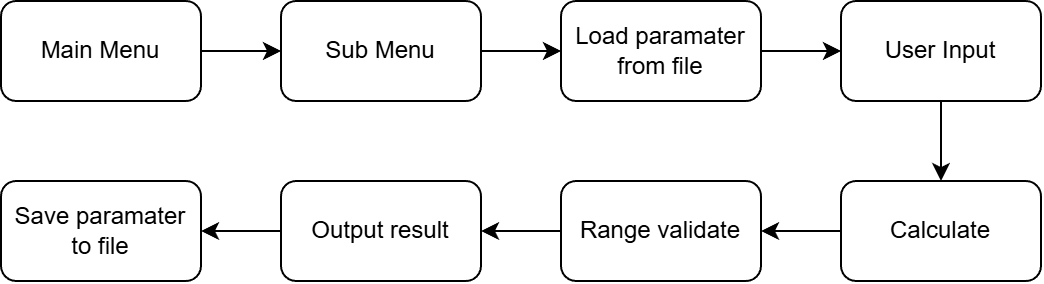

The diagram above was exported from draw.io. Its source (the exported page's mxGraphModel, read from the mxfile embedded in the PNG):
<mxGraphModel dx="630" dy="441" grid="1" gridSize="10" guides="1" tooltips="1" connect="1" arrows="1" fold="1" page="1" pageScale="1" pageWidth="827" pageHeight="1169" math="0" shadow="0">
  <root>
    <mxCell id="0" />
    <mxCell id="1" parent="0" />
    <mxCell id="Mqk7Sl3eSnbT1Hty-AXJ-11" edge="1" parent="1" source="Mqk7Sl3eSnbT1Hty-AXJ-1" style="edgeStyle=orthogonalEdgeStyle;rounded=0;orthogonalLoop=1;jettySize=auto;html=1;exitX=1;exitY=0.5;exitDx=0;exitDy=0;entryX=0;entryY=0.5;entryDx=0;entryDy=0;" target="Mqk7Sl3eSnbT1Hty-AXJ-3">
      <mxGeometry relative="1" as="geometry" />
    </mxCell>
    <mxCell id="Mqk7Sl3eSnbT1Hty-AXJ-1" parent="1" style="rounded=1;whiteSpace=wrap;html=1;" value="Main Menu" vertex="1">
      <mxGeometry height="50" width="100" x="70" y="50" as="geometry" />
    </mxCell>
    <mxCell id="Mqk7Sl3eSnbT1Hty-AXJ-12" edge="1" parent="1" source="Mqk7Sl3eSnbT1Hty-AXJ-3" style="edgeStyle=orthogonalEdgeStyle;rounded=0;orthogonalLoop=1;jettySize=auto;html=1;exitX=1;exitY=0.5;exitDx=0;exitDy=0;entryX=0;entryY=0.5;entryDx=0;entryDy=0;" target="Mqk7Sl3eSnbT1Hty-AXJ-6">
      <mxGeometry relative="1" as="geometry" />
    </mxCell>
    <mxCell id="Mqk7Sl3eSnbT1Hty-AXJ-3" parent="1" style="rounded=1;whiteSpace=wrap;html=1;" value="Sub Menu" vertex="1">
      <mxGeometry height="50" width="100" x="210" y="50" as="geometry" />
    </mxCell>
    <mxCell id="Mqk7Sl3eSnbT1Hty-AXJ-14" edge="1" parent="1" source="Mqk7Sl3eSnbT1Hty-AXJ-4" style="edgeStyle=orthogonalEdgeStyle;rounded=0;orthogonalLoop=1;jettySize=auto;html=1;exitX=0.5;exitY=1;exitDx=0;exitDy=0;" target="Mqk7Sl3eSnbT1Hty-AXJ-5">
      <mxGeometry relative="1" as="geometry" />
    </mxCell>
    <mxCell id="Mqk7Sl3eSnbT1Hty-AXJ-4" parent="1" style="rounded=1;whiteSpace=wrap;html=1;" value="User Input" vertex="1">
      <mxGeometry height="50" width="100" x="490" y="50" as="geometry" />
    </mxCell>
    <mxCell id="Mqk7Sl3eSnbT1Hty-AXJ-15" edge="1" parent="1" source="Mqk7Sl3eSnbT1Hty-AXJ-5" style="edgeStyle=orthogonalEdgeStyle;rounded=0;orthogonalLoop=1;jettySize=auto;html=1;exitX=0;exitY=0.5;exitDx=0;exitDy=0;" target="Mqk7Sl3eSnbT1Hty-AXJ-8">
      <mxGeometry relative="1" as="geometry" />
    </mxCell>
    <mxCell id="Mqk7Sl3eSnbT1Hty-AXJ-5" parent="1" style="rounded=1;whiteSpace=wrap;html=1;" value="Calculate" vertex="1">
      <mxGeometry height="50" width="100" x="490" y="140" as="geometry" />
    </mxCell>
    <mxCell id="Mqk7Sl3eSnbT1Hty-AXJ-13" edge="1" parent="1" source="Mqk7Sl3eSnbT1Hty-AXJ-6" style="edgeStyle=orthogonalEdgeStyle;rounded=0;orthogonalLoop=1;jettySize=auto;html=1;exitX=1;exitY=0.5;exitDx=0;exitDy=0;entryX=0;entryY=0.5;entryDx=0;entryDy=0;" target="Mqk7Sl3eSnbT1Hty-AXJ-4">
      <mxGeometry relative="1" as="geometry" />
    </mxCell>
    <mxCell id="Mqk7Sl3eSnbT1Hty-AXJ-6" parent="1" style="rounded=1;whiteSpace=wrap;html=1;" value="Load paramater&lt;div&gt;from file&lt;/div&gt;" vertex="1">
      <mxGeometry height="50" width="100" x="350" y="50" as="geometry" />
    </mxCell>
    <mxCell id="Mqk7Sl3eSnbT1Hty-AXJ-16" edge="1" parent="1" source="Mqk7Sl3eSnbT1Hty-AXJ-8" style="edgeStyle=orthogonalEdgeStyle;rounded=0;orthogonalLoop=1;jettySize=auto;html=1;exitX=0;exitY=0.5;exitDx=0;exitDy=0;" target="Mqk7Sl3eSnbT1Hty-AXJ-10">
      <mxGeometry relative="1" as="geometry" />
    </mxCell>
    <mxCell id="Mqk7Sl3eSnbT1Hty-AXJ-8" parent="1" style="rounded=1;whiteSpace=wrap;html=1;" value="Range validate" vertex="1">
      <mxGeometry height="50" width="100" x="350" y="140" as="geometry" />
    </mxCell>
    <mxCell id="Mqk7Sl3eSnbT1Hty-AXJ-9" parent="1" style="rounded=1;whiteSpace=wrap;html=1;" value="Save paramater&lt;div&gt;to file&lt;/div&gt;" vertex="1">
      <mxGeometry height="50" width="100" x="70" y="140" as="geometry" />
    </mxCell>
    <mxCell id="Mqk7Sl3eSnbT1Hty-AXJ-17" edge="1" parent="1" source="Mqk7Sl3eSnbT1Hty-AXJ-10" style="edgeStyle=orthogonalEdgeStyle;rounded=0;orthogonalLoop=1;jettySize=auto;html=1;exitX=0;exitY=0.5;exitDx=0;exitDy=0;" target="Mqk7Sl3eSnbT1Hty-AXJ-9">
      <mxGeometry relative="1" as="geometry" />
    </mxCell>
    <mxCell id="Mqk7Sl3eSnbT1Hty-AXJ-10" parent="1" style="rounded=1;whiteSpace=wrap;html=1;" value="Output result" vertex="1">
      <mxGeometry height="50" width="100" x="210" y="140" as="geometry" />
    </mxCell>
  </root>
</mxGraphModel>